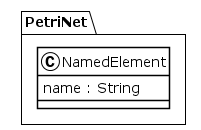

The diagram above was rendered by PlantUML. Its source (embedded in the PNG):
@startuml
!theme plain
package PetriNet {
class NamedElement {
	 name : String
}
}
@enduml